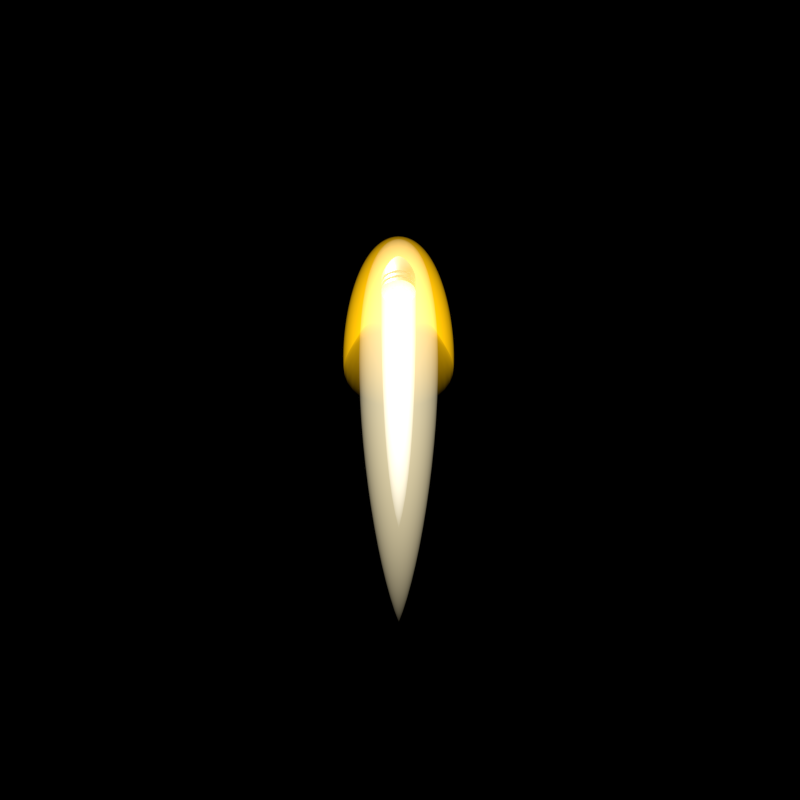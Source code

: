 # Source: Heaven_s_Arrow.blend  (saved by Blender 3.0.42; exported with 4.5.12 LTS)
import bpy
from mathutils import Matrix  # noqa: F401  (used for matrix-valued properties, if any)

bpy.ops.wm.read_factory_settings(use_empty=True)
scene = bpy.context.scene
scene.name = 'Scene'

# ---- collections
col_outfit_camera = bpy.data.collections.new('Outfit Camera'); scene.collection.children.link(col_outfit_camera)
col_top_camera = bpy.data.collections.new('Top Camera'); scene.collection.children.link(col_top_camera)
col_nova_camera = bpy.data.collections.new('Nova Camera'); scene.collection.children.link(col_nova_camera)
col_outfit = bpy.data.collections.new('Outfit'); scene.collection.children.link(col_outfit)

# ---- materials (node trees are filled in below, after node groups)
mat_material = bpy.data.materials.new('Material')
mat_bullet = bpy.data.materials.new('Bullet')
mat_bullet.diffuse_color = (0.6172, 0.6172, 0.6172, 1.0)
mat_inner_glow = bpy.data.materials.new('Inner Glow')
mat_inner_glow.diffuse_color = (1.0, 1.0, 1.0, 1.0)
mat_outer_glow = bpy.data.materials.new('Outer Glow')
mat_outer_glow.diffuse_color = (1.0, 0.8632, 0.5333, 1.0)
mat_outer_green = bpy.data.materials.new('Outer Green')
mat_outer_green.diffuse_color = (1.0, 0.5333, 0.002125, 1.0)

# ---- node groups
ng_auto_smooth = bpy.data.node_groups.new('Auto Smooth', 'GeometryNodeTree')
_s = ng_auto_smooth.interface.new_socket(name='Geometry', in_out='OUTPUT', socket_type='NodeSocketGeometry')
_s = ng_auto_smooth.interface.new_socket(name='Geometry', in_out='INPUT', socket_type='NodeSocketGeometry')
_s = ng_auto_smooth.interface.new_socket(name='Angle', in_out='INPUT', socket_type='NodeSocketFloat')
_s.subtype = 'ANGLE'
_s.min_value = 0.0
_s.max_value = 3.142
ng_auto_smooth.is_modifier = True
_N = ng_auto_smooth.nodes; _L = ng_auto_smooth.links
n0 = _N.new('NodeGroupOutput'); n0.name = 'Group Output'; n0.location = (480, -100)
n1 = _N.new('NodeGroupInput'); n1.name = 'Group Input'; n1.location = (-420, -300)
n2 = _N.new('NodeGroupInput'); n2.name = 'Group Input.001'; n2.location = (-60, -100)
n3 = _N.new('GeometryNodeSetShadeSmooth'); n3.name = 'Set Shade Smooth'; n3.location = (120, -100)
n3.domain = 'EDGE'
n4 = _N.new('GeometryNodeSetShadeSmooth'); n4.name = 'Set Shade Smooth.001'; n4.location = (300, -100)
n5 = _N.new('GeometryNodeInputMeshEdgeAngle'); n5.name = 'Edge Angle'; n5.location = (-420, -220)
n6 = _N.new('GeometryNodeInputEdgeSmooth'); n6.name = 'Is Edge Smooth'; n6.location = (-60, -160)
n7 = _N.new('GeometryNodeInputShadeSmooth'); n7.name = 'Is Face Smooth'; n7.location = (-240, -340)
n8 = _N.new('FunctionNodeBooleanMath'); n8.name = 'Boolean Math'; n8.location = (-60, -220)
n9 = _N.new('FunctionNodeCompare'); n9.name = 'Compare'; n9.location = (-240, -180)
n9.operation = 'LESS_EQUAL'
_L.new(n5.outputs[0], n9.inputs[0])
_L.new(n4.outputs[0], n0.inputs[0])
_L.new(n1.outputs[1], n9.inputs[1])
_L.new(n9.outputs[0], n8.inputs[0])
_L.new(n7.outputs[0], n8.inputs[1])
_L.new(n2.outputs[0], n3.inputs[0])
_L.new(n6.outputs[0], n3.inputs[1])
_L.new(n3.outputs[0], n4.inputs[0])
_L.new(n8.outputs[0], n3.inputs[2])
n0.is_active_output = True

# ---- material node trees
mat_material.use_nodes = True; mat_material.node_tree.nodes.clear()
_N = mat_material.node_tree.nodes; _L = mat_material.node_tree.links
n0 = _N.new('ShaderNodeOutputMaterial'); n0.name = 'Material Output'; n0.location = (300, 300)
n1 = _N.new('ShaderNodeEmission'); n1.name = 'Emission'; n1.location = (10, 300)
n1.inputs[1].default_value = 0.5
_L.new(n1.outputs[0], n0.inputs[0])
n0.is_active_output = True
mat_bullet.use_nodes = True; mat_bullet.node_tree.nodes.clear()
_N = mat_bullet.node_tree.nodes; _L = mat_bullet.node_tree.links
n0 = _N.new('ShaderNodeOutputMaterial'); n0.name = 'Material Output'; n0.location = (300, 300)
n1 = _N.new('ShaderNodeBsdfPrincipled'); n1.name = 'Principled BSDF'; n1.location = (10, 300)
n1.distribution = 'GGX'
n1.subsurface_method = 'BURLEY'
n1.inputs[0].default_value = (0.6172, 0.6172, 0.6172, 1.0)
n1.inputs[1].default_value = 0.7
n1.inputs[3].default_value = 1.45
n1.inputs[27].default_value = (0.0, 0.0, 0.0, 1.0)
n1.inputs[28].default_value = 1.0
_L.new(n1.outputs[0], n0.inputs[0])
n0.is_active_output = True
mat_inner_glow.use_nodes = True; mat_inner_glow.node_tree.nodes.clear()
_N = mat_inner_glow.node_tree.nodes; _L = mat_inner_glow.node_tree.links
n0 = _N.new('ShaderNodeOutputMaterial'); n0.name = 'Material Output'; n0.location = (337, 300)
n1 = _N.new('ShaderNodeEmission'); n1.name = 'Emission'; n1.location = (-87, 262)
n1.inputs[1].default_value = 3.0
_L.new(n1.outputs[0], n0.inputs[1])
n0.is_active_output = True
mat_outer_glow.use_nodes = True; mat_outer_glow.node_tree.nodes.clear()
_N = mat_outer_glow.node_tree.nodes; _L = mat_outer_glow.node_tree.links
n0 = _N.new('ShaderNodeOutputMaterial'); n0.name = 'Material Output'; n0.location = (337, 300)
n1 = _N.new('ShaderNodeEmission'); n1.name = 'Emission'; n1.location = (-87, 262)
n1.inputs[0].default_value = (1.0, 0.8632, 0.5333, 1.0)
n1.inputs[1].default_value = 1.25
_L.new(n1.outputs[0], n0.inputs[1])
n0.is_active_output = True
mat_outer_green.use_nodes = True; mat_outer_green.node_tree.nodes.clear()
_N = mat_outer_green.node_tree.nodes; _L = mat_outer_green.node_tree.links
n0 = _N.new('ShaderNodeOutputMaterial'); n0.name = 'Material Output'; n0.location = (337, 300)
n1 = _N.new('ShaderNodeEmission'); n1.name = 'Emission'; n1.location = (-87, 262)
n1.inputs[0].default_value = (1.0, 0.5333, 0.002125, 1.0)
n1.inputs[1].default_value = 2.0
_L.new(n1.outputs[0], n0.inputs[1])
n0.is_active_output = True

# ---- world
world_world = bpy.data.worlds.new('World'); scene.world = world_world
world_world.color = (0.0, 0.0, 0.0)
world_world.use_sun_shadow = False
world_world.sun_shadow_jitter_overblur = 0.0
world_world.cycles.sampling_method = 'NONE'
world_world.cycles.sample_map_resolution = 256

# ---- cameras
cam_camera_002 = bpy.data.cameras.new('Camera.002')
cam_camera_002.type = 'ORTHO'
cam_camera_002.clip_end = 100.0
cam_camera_002.lens = 441.0
cam_camera_002.sensor_width = 32.0
cam_camera_002.sensor_height = 18.0
cam_camera_002.ortho_scale = 1.1
cam_camera_002.show_background_images = True
cam_camera_002.dof.focus_distance = 0.0
cam_camera_001 = bpy.data.cameras.new('Camera.001')
cam_camera_001.type = 'ORTHO'
cam_camera_001.clip_end = 100.0
cam_camera_001.lens = 170.0
cam_camera_001.sensor_width = 32.0
cam_camera_001.sensor_height = 18.0
cam_camera_001.ortho_scale = 5.0
cam_camera_001.show_composition_thirds = True
cam_camera_001.dof.focus_distance = 0.0
cam_camera_003 = bpy.data.cameras.new('Camera.003')
cam_camera_003.type = 'ORTHO'
cam_camera_003.clip_end = 100.0
cam_camera_003.lens = 170.0
cam_camera_003.sensor_width = 32.0
cam_camera_003.sensor_height = 18.0
cam_camera_003.ortho_scale = 5.0
cam_camera_003.show_composition_thirds = True
cam_camera_003.dof.focus_distance = 0.0

# ---- lights
light_lamp_002 = bpy.data.lights.new('Lamp.002', 'POINT')
light_lamp_002.transmission_factor = 0.0
light_lamp_002.cutoff_distance = 30.0
light_lamp_002.energy = 500.0
light_lamp_002.shadow_buffer_clip_start = 1.001
light_lamp_002.shadow_soft_size = 1.0
light_lamp_002.shadow_maximum_resolution = 0.006
light_lamp_002.use_absolute_resolution = True
light_lamp_002.cycles.use_multiple_importance_sampling = False
light_sun_002 = bpy.data.lights.new('Sun.002', 'SUN')
light_sun_002.transmission_factor = 0.0
light_sun_002.angle = 1.571
light_sun_002.energy = 2.5
light_sun_002.shadow_buffer_clip_start = 0.5
light_sun_002.shadow_soft_size = 1.0
light_sun_002.shadow_cascade_max_distance = 1000.0
light_sun_002.cycles.use_multiple_importance_sampling = False
light_point_001 = bpy.data.lights.new('Point.001', 'POINT')
light_point_001.color = (0.7187, 0.8527, 1.0)
light_point_001.transmission_factor = 0.0
light_point_001.energy = 2000.0
light_point_001.shadow_buffer_clip_start = 0.5
light_point_001.shadow_soft_size = 0.1
light_point_001.shadow_maximum_resolution = 0.006
light_point_001.use_absolute_resolution = True
light_point_001.cycles.use_multiple_importance_sampling = False
light_sun_001 = bpy.data.lights.new('Sun.001', 'SUN')
light_sun_001.transmission_factor = 0.0
light_sun_001.angle = 0.1993
light_sun_001.energy = 5.0
light_sun_001.shadow_buffer_clip_start = 0.5
light_sun_001.shadow_soft_size = 0.1
light_sun_001.shadow_cascade_max_distance = 1000.0
light_sun_001.cycles.use_multiple_importance_sampling = False
light_point_002 = bpy.data.lights.new('Point.002', 'POINT')
light_point_002.color = (0.7187, 0.8527, 1.0)
light_point_002.transmission_factor = 0.0
light_point_002.energy = 2000.0
light_point_002.shadow_buffer_clip_start = 0.5
light_point_002.shadow_soft_size = 0.1
light_point_002.shadow_maximum_resolution = 0.006
light_point_002.use_absolute_resolution = True
light_point_002.cycles.use_multiple_importance_sampling = False
light_sun_003 = bpy.data.lights.new('Sun.003', 'SUN')
light_sun_003.transmission_factor = 0.0
light_sun_003.angle = 0.1993
light_sun_003.energy = 5.0
light_sun_003.shadow_buffer_clip_start = 0.5
light_sun_003.shadow_soft_size = 0.1
light_sun_003.shadow_cascade_max_distance = 1000.0
light_sun_003.cycles.use_multiple_importance_sampling = False

# ---- meshes
me_mesh = bpy.data.meshes.new('Mesh')
me_mesh.from_pydata([(0.0, 0.0, 0.0), (0.05143, 0.01335, 0.0), (0.1069, 0.05095, 0.0), (0.1647, 0.1092, 0.0), (0.2234, 0.1844, 0.0), (0.2812, 0.2729, 0.0), (0.3365, 0.3712, 0.0), (0.3878, 0.4754, 0.0), (0.4334, 0.5821, 0.0), (0.4716, 0.6876, 0.0), (0.501, 0.7882, 0.0), (0.5198, 0.8802, 0.0), (0.5264, 0.9601, 0.0), (0.0, 0.0, 0.0), (0.05044, 0.01335, 0.01003), (0.1048, 0.05095, 0.02085), (0.1616, 0.1092, 0.03214), (0.2191, 0.1844, 0.04358), (0.2758, 0.2729, 0.05485), (0.33, 0.3712, 0.06565), (0.3803, 0.4754, 0.07565), (0.425, 0.5821, 0.08455), (0.4626, 0.6876, 0.09201), (0.4914, 0.7882, 0.09774), (0.5098, 0.8802, 0.1014), (0.5163, 0.9601, 0.1027), (0.0, 0.0, 0.0), (0.04751, 0.01335, 0.01968), (0.09874, 0.05095, 0.0409), (0.1522, 0.1092, 0.06304), (0.2064, 0.1844, 0.08548), (0.2598, 0.2729, 0.1076), (0.3109, 0.3712, 0.1288), (0.3583, 0.4754, 0.1484), (0.4004, 0.5821, 0.1658), (0.4357, 0.6876, 0.1805), (0.4628, 0.7882, 0.1917), (0.4802, 0.8802, 0.1989), (0.4863, 0.9601, 0.2014), (0.0, 0.0, 0.0), (0.04276, 0.01335, 0.02857), (0.08886, 0.05095, 0.05938), (0.137, 0.1092, 0.09152), (0.1857, 0.1844, 0.1241), (0.2338, 0.2729, 0.1562), (0.2798, 0.3712, 0.187), (0.3224, 0.4754, 0.2154), (0.3603, 0.5821, 0.2408), (0.3922, 0.6876, 0.262), (0.4165, 0.7882, 0.2783), (0.4322, 0.8802, 0.2888), (0.4377, 0.9601, 0.2924), (0.0, 0.0, 0.0), (0.03636, 0.01335, 0.03636), (0.07557, 0.05095, 0.07557), (0.1165, 0.1092, 0.1165), (0.1579, 0.1844, 0.1579), (0.1988, 0.2729, 0.1988), (0.2379, 0.3712, 0.2379), (0.2742, 0.4754, 0.2742), (0.3064, 0.5821, 0.3064), (0.3335, 0.6876, 0.3335), (0.3542, 0.7882, 0.3542), (0.3675, 0.8802, 0.3675), (0.3722, 0.9601, 0.3722), (0.0, 0.0, 0.0), (0.02857, 0.01335, 0.04276), (0.05938, 0.05095, 0.08886), (0.09152, 0.1092, 0.137), (0.1241, 0.1844, 0.1857), (0.1562, 0.2729, 0.2338), (0.187, 0.3712, 0.2798), (0.2154, 0.4754, 0.3224), (0.2408, 0.5821, 0.3603), (0.262, 0.6876, 0.3922), (0.2783, 0.7882, 0.4165), (0.2888, 0.8802, 0.4322), (0.2924, 0.9601, 0.4377), (0.0, 0.0, 0.0), (0.01968, 0.01335, 0.04751), (0.0409, 0.05095, 0.09874), (0.06304, 0.1092, 0.1522), (0.08548, 0.1844, 0.2064), (0.1076, 0.2729, 0.2598), (0.1288, 0.3712, 0.3109), (0.1484, 0.4754, 0.3583), (0.1658, 0.5821, 0.4004), (0.1805, 0.6876, 0.4357), (0.1917, 0.7882, 0.4628), (0.1989, 0.8802, 0.4802), (0.2014, 0.9601, 0.4863), (0.0, 0.0, 0.0), (0.01003, 0.01335, 0.05044), (0.02085, 0.05095, 0.1048), (0.03214, 0.1092, 0.1616), (0.04358, 0.1844, 0.2191), (0.05485, 0.2729, 0.2758), (0.06565, 0.3712, 0.33), (0.07565, 0.4754, 0.3803), (0.08455, 0.5821, 0.425), (0.09201, 0.6876, 0.4626), (0.09774, 0.7882, 0.4914), (0.1014, 0.8802, 0.5098), (0.1027, 0.9601, 0.5163), (0.0, 0.0, 0.0), (-3.725e-09, 0.01335, 0.05143), (3.725e-09, 0.05095, 0.1069), (0.0, 0.1092, 0.1647), (1.118e-08, 0.1844, 0.2234), (1.49e-08, 0.2729, 0.2812), (2.235e-08, 0.3712, 0.3365), (1.49e-08, 0.4754, 0.3878), (9.686e-08, 0.5821, 0.4334), (8.941e-08, 0.6876, 0.4716), (1.118e-07, 0.7882, 0.501), (1.043e-07, 0.8802, 0.5198), (1.043e-07, 0.9601, 0.5264), (0.5264, 1.487, 0.0), (0.5163, 1.487, 0.1027), (0.4863, 1.487, 0.2014), (0.4377, 1.487, 0.2924), (0.3722, 1.487, 0.3722), (0.2924, 1.487, 0.4377), (0.2014, 1.487, 0.4863), (0.1027, 1.487, 0.5163), (1.043e-07, 1.487, 0.5264), (0.4863, 1.066, 0.2014), (0.4863, 1.171, 0.2014), (0.4863, 1.276, 0.2014), (0.4863, 1.382, 0.2014), (0.4377, 1.382, 0.2924), (0.4377, 1.276, 0.2924), (0.4377, 1.171, 0.2924), (0.4377, 1.066, 0.2924), (0.2014, 1.066, 0.4863), (0.2014, 1.171, 0.4863), (0.2014, 1.276, 0.4863), (0.2014, 1.382, 0.4863), (0.1027, 1.382, 0.5163), (0.1027, 1.276, 0.5163), (0.1027, 1.171, 0.5163), (0.1027, 1.066, 0.5163), (0.2924, 1.066, 0.4377), (0.2924, 1.171, 0.4377), (0.2924, 1.276, 0.4377), (0.2924, 1.382, 0.4377), (0.5264, 1.066, 0.0), (0.5264, 1.171, 0.0), (0.5264, 1.276, 0.0), (0.5264, 1.382, 0.0), (0.5163, 1.382, 0.1027), (0.5163, 1.276, 0.1027), (0.5163, 1.171, 0.1027), (0.5163, 1.066, 0.1027), (0.3722, 1.066, 0.3722), (0.3722, 1.171, 0.3722), (0.3722, 1.276, 0.3722), (0.3722, 1.382, 0.3722), (1.043e-07, 1.382, 0.5264), (1.043e-07, 1.276, 0.5264), (1.043e-07, 1.171, 0.5264), (1.043e-07, 1.066, 0.5264), (0.3891, 1.066, 0.1612), (0.3891, 1.171, 0.1612), (0.3501, 1.171, 0.234), (0.3501, 1.066, 0.234), (0.1612, 1.066, 0.3891), (0.1612, 1.171, 0.3891), (0.08216, 1.171, 0.413), (0.08216, 1.066, 0.413), (0.234, 1.066, 0.3501), (0.234, 1.171, 0.3501), (0.4211, 1.066, 0.0), (0.4211, 1.171, 0.0), (0.413, 1.171, 0.08216), (0.413, 1.066, 0.08216), (0.2978, 1.066, 0.2978), (0.2978, 1.171, 0.2978), (8.345e-08, 1.171, 0.4211), (8.345e-08, 1.066, 0.4211), (0.3891, 1.276, 0.1612), (0.3891, 1.382, 0.1612), (0.3501, 1.382, 0.234), (0.3501, 1.276, 0.234), (0.1612, 1.276, 0.3891), (0.1612, 1.382, 0.3891), (0.08216, 1.382, 0.413), (0.08216, 1.276, 0.413), (0.234, 1.276, 0.3501), (0.234, 1.382, 0.3501), (0.4211, 1.276, 0.0), (0.4211, 1.382, 0.0), (0.413, 1.382, 0.08216), (0.413, 1.276, 0.08216), (0.2978, 1.276, 0.2978), (0.2978, 1.382, 0.2978), (8.345e-08, 1.382, 0.4211), (8.345e-08, 1.276, 0.4211), (0.2632, 1.487, 0.0), (0.2581, 1.487, 0.05135), (0.2432, 1.487, 0.1007), (0.2188, 1.487, 0.1462), (0.1861, 1.487, 0.1861), (0.1462, 1.487, 0.2188), (0.1007, 1.487, 0.2432), (0.05135, 1.487, 0.2581), (5.215e-08, 1.487, 0.2632), (0.1316, 1.382, 0.0), (0.1291, 1.382, 0.02567), (0.1216, 1.382, 0.05036), (0.1094, 1.382, 0.07311), (0.09305, 1.382, 0.09305), (0.07311, 1.382, 0.1094), (0.05036, 1.382, 0.1216), (0.02567, 1.382, 0.1291), (2.608e-08, 1.382, 0.1316), (2.608e-08, 1.382, 0.0)], [], [(7, 8, 21, 20), (4, 5, 18, 17), (11, 12, 25, 24), (1, 2, 15, 14), (8, 9, 22, 21), (5, 6, 19, 18), (2, 3, 16, 15), (9, 10, 23, 22), (6, 7, 20, 19), (3, 4, 17, 16), (10, 11, 24, 23), (0, 1, 14, 13), (15, 16, 29, 28), (22, 23, 36, 35), (19, 20, 33, 32), (16, 17, 30, 29), (23, 24, 37, 36), (13, 14, 27, 26), (20, 21, 34, 33), (17, 18, 31, 30), (24, 25, 38, 37), (14, 15, 28, 27), (21, 22, 35, 34), (18, 19, 32, 31), (30, 31, 44, 43), (37, 38, 51, 50), (27, 28, 41, 40), (34, 35, 48, 47), (31, 32, 45, 44), (28, 29, 42, 41), (35, 36, 49, 48), (32, 33, 46, 45), (29, 30, 43, 42), (36, 37, 50, 49), (26, 27, 40, 39), (33, 34, 47, 46), (42, 43, 56, 55), (49, 50, 63, 62), (39, 40, 53, 52), (46, 47, 60, 59), (43, 44, 57, 56), (50, 51, 64, 63), (40, 41, 54, 53), (47, 48, 61, 60), (44, 45, 58, 57), (41, 42, 55, 54), (48, 49, 62, 61), (45, 46, 59, 58), (57, 58, 71, 70), (54, 55, 68, 67), (61, 62, 75, 74), (58, 59, 72, 71), (55, 56, 69, 68), (62, 63, 76, 75), (52, 53, 66, 65), (59, 60, 73, 72), (56, 57, 70, 69), (63, 64, 77, 76), (53, 54, 67, 66), (60, 61, 74, 73), (69, 70, 83, 82), (76, 77, 90, 89), (66, 67, 80, 79), (73, 74, 87, 86), (70, 71, 84, 83), (67, 68, 81, 80), (74, 75, 88, 87), (71, 72, 85, 84), (68, 69, 82, 81), (75, 76, 89, 88), (65, 66, 79, 78), (72, 73, 86, 85), (84, 85, 98, 97), (81, 82, 95, 94), (88, 89, 102, 101), (78, 79, 92, 91), (85, 86, 99, 98), (82, 83, 96, 95), (89, 90, 103, 102), (79, 80, 93, 92), (86, 87, 100, 99), (83, 84, 97, 96), (80, 81, 94, 93), (87, 88, 101, 100), (96, 97, 110, 109), (93, 94, 107, 106), (100, 101, 114, 113), (97, 98, 111, 110), (94, 95, 108, 107), (101, 102, 115, 114), (91, 92, 105, 104), (98, 99, 112, 111), (95, 96, 109, 108), (102, 103, 116, 115), (92, 93, 106, 105), (99, 100, 113, 112), (130, 129, 119, 120), (138, 137, 123, 124), (137, 145, 122, 123), (150, 149, 117, 118), (129, 150, 118, 119), (145, 157, 121, 122), (158, 138, 124, 125), (157, 130, 120, 121), (64, 51, 133, 154), (143, 135, 167, 171), (155, 132, 131, 156), (157, 145, 189, 195), (116, 103, 141, 161), (133, 126, 162, 165), (160, 140, 139, 159), (151, 148, 190, 193), (77, 64, 154, 142), (152, 127, 163, 174), (143, 155, 156, 144), (130, 157, 195, 182), (38, 25, 153, 126), (134, 142, 170, 166), (127, 152, 151, 128), (144, 156, 194, 188), (25, 12, 146, 153), (140, 160, 178, 168), (152, 147, 148, 151), (156, 131, 183, 194), (90, 77, 142, 134), (126, 153, 175, 162), (135, 143, 144, 136), (103, 90, 134, 141), (161, 141, 169, 179), (140, 135, 136, 139), (129, 130, 182, 181), (51, 38, 126, 133), (135, 140, 168, 167), (132, 127, 128, 131), (145, 137, 185, 189), (176, 165, 164, 177), (179, 169, 168, 178), (170, 176, 177, 171), (162, 175, 174, 163), (175, 172, 173, 174), (166, 170, 171, 167), (169, 166, 167, 168), (165, 162, 163, 164), (127, 132, 164, 163), (154, 133, 165, 176), (142, 154, 176, 170), (132, 155, 177, 164), (153, 146, 172, 175), (155, 143, 171, 177), (141, 134, 166, 169), (147, 152, 174, 173), (194, 183, 182, 195), (197, 187, 186, 196), (188, 194, 195, 189), (180, 193, 192, 181), (193, 190, 191, 192), (184, 188, 189, 185), (187, 184, 185, 186), (183, 180, 181, 182), (139, 136, 184, 187), (149, 150, 192, 191), (137, 138, 186, 185), (159, 139, 187, 197), (128, 151, 193, 180), (138, 158, 196, 186), (136, 144, 188, 184), (150, 129, 181, 192), (131, 128, 180, 183), (125, 124, 205, 206), (123, 122, 203, 204), (121, 120, 201, 202), (119, 118, 199, 200), (124, 123, 204, 205), (122, 121, 202, 203), (120, 119, 200, 201), (118, 117, 198, 199), (205, 204, 213, 214), (203, 202, 211, 212), (201, 200, 209, 210), (199, 198, 207, 208), (206, 205, 214, 215), (204, 203, 212, 213), (202, 201, 210, 211), (200, 199, 208, 209), (207, 216, 215, 214, 213, 212, 211, 210, 209, 208)])
me_mesh.polygons.foreach_set('use_smooth', [True] * 185)
me_mesh.materials.append(mat_bullet)
me_mesh.use_remesh_fix_poles = True
me_mesh.use_remesh_preserve_attributes = False
me_mesh.update()
me_mesh_001 = bpy.data.meshes.new('Mesh.001')
me_mesh_001.from_pydata([(0.02426, 1.948, 0.0), (0.0446, 1.79, 0.0), (0.06138, 1.618, 0.0), (0.07494, 1.434, 0.0), (0.08562, 1.242, 0.0), (0.09375, 1.047, 0.0), (0.0997, 0.8509, 0.0), (0.1038, 0.6588, 0.0), (0.1064, 0.474, 0.0), (0.1078, 0.3001, 0.0), (0.1084, 0.1409, 0.0), (0.1085, 0.0, 0.0), (0.02379, 1.948, 0.004732), (0.04375, 1.79, 0.008702), (0.0602, 1.618, 0.01198), (0.0735, 1.434, 0.01462), (0.08397, 1.242, 0.0167), (0.09195, 1.047, 0.01829), (0.09778, 0.8509, 0.01945), (0.1018, 0.6588, 0.02025), (0.1043, 0.474, 0.02075), (0.1057, 0.3001, 0.02103), (0.1063, 0.1409, 0.02115), (0.1064, 0.0, 0.02117), (0.02241, 1.948, 0.009283), (0.04121, 1.79, 0.01707), (0.05671, 1.618, 0.02349), (0.06924, 1.434, 0.02868), (0.0791, 1.242, 0.03276), (0.08662, 1.047, 0.03588), (0.09211, 0.8509, 0.03815), (0.09589, 0.6588, 0.03972), (0.09828, 0.474, 0.04071), (0.09959, 0.3001, 0.04125), (0.1001, 0.1409, 0.04148), (0.1003, 0.0, 0.04153), (1.788e-07, 2.087, 5.713e-08), (0.02017, 1.948, 0.01348), (0.03709, 1.79, 0.02478), (0.05104, 1.618, 0.0341), (0.06231, 1.434, 0.04163), (0.07119, 1.242, 0.04757), (0.07795, 1.047, 0.05209), (0.0829, 0.8509, 0.05539), (0.0863, 0.6588, 0.05766), (0.08845, 0.474, 0.0591), (0.08963, 0.3001, 0.05989), (0.09013, 0.1409, 0.06022), (0.09024, 0.0, 0.06029), (0.01715, 1.948, 0.01715), (0.03154, 1.79, 0.03154), (0.04341, 1.618, 0.04341), (0.05299, 1.434, 0.05299), (0.06054, 1.242, 0.06054), (0.06629, 1.047, 0.06629), (0.0705, 0.8509, 0.0705), (0.07339, 0.6588, 0.07339), (0.07522, 0.474, 0.07522), (0.07623, 0.3001, 0.07623), (0.07665, 0.1409, 0.07665), (0.07674, 0.0, 0.07674), (0.01348, 1.948, 0.02017), (0.02478, 1.79, 0.03709), (0.0341, 1.618, 0.05104), (0.04163, 1.434, 0.06231), (0.04757, 1.242, 0.07119), (0.05209, 1.047, 0.07795), (0.05539, 0.8509, 0.0829), (0.05766, 0.6588, 0.0863), (0.0591, 0.474, 0.08845), (0.05989, 0.3001, 0.08963), (0.06022, 0.1409, 0.09013), (0.06029, 0.0, 0.09024), (0.009283, 1.948, 0.02241), (0.01707, 1.79, 0.04121), (0.02349, 1.618, 0.05671), (0.02868, 1.434, 0.06924), (0.03276, 1.242, 0.0791), (0.03588, 1.047, 0.08662), (0.03815, 0.8509, 0.09211), (0.03972, 0.6588, 0.09589), (0.04071, 0.474, 0.09828), (0.04125, 0.3001, 0.09959), (0.04148, 0.1409, 0.1001), (0.04153, 0.0, 0.1003), (0.004733, 1.948, 0.02379), (0.008702, 1.79, 0.04375), (0.01198, 1.618, 0.0602), (0.01462, 1.434, 0.0735), (0.0167, 1.242, 0.08397), (0.01829, 1.047, 0.09195), (0.01945, 0.8509, 0.09778), (0.02025, 0.6588, 0.1018), (0.02075, 0.474, 0.1043), (0.02103, 0.3001, 0.1057), (0.02115, 0.1409, 0.1063), (0.02117, 0.0, 0.1064), (2.98e-07, 1.948, 0.02426), (2.906e-07, 1.79, 0.0446), (2.608e-07, 1.618, 0.06138), (2.384e-07, 1.434, 0.07494), (2.012e-07, 1.242, 0.08562), (1.788e-07, 1.047, 0.09375), (1.267e-07, 0.8509, 0.0997), (1.118e-07, 0.6588, 0.1038), (9.686e-08, 0.474, 0.1064), (6.706e-08, 0.3001, 0.1078), (5.96e-08, 0.1409, 0.1084), (2.98e-08, 0.0, 0.1085)], [], [(5, 17, 18, 6), (2, 14, 15, 3), (9, 21, 22, 10), (36, 12, 0), (6, 18, 19, 7), (3, 15, 16, 4), (10, 22, 23, 11), (0, 12, 13, 1), (7, 19, 20, 8), (4, 16, 17, 5), (1, 13, 14, 2), (8, 20, 21, 9), (15, 27, 28, 16), (22, 34, 35, 23), (12, 24, 25, 13), (19, 31, 32, 20), (16, 28, 29, 17), (13, 25, 26, 14), (20, 32, 33, 21), (17, 29, 30, 18), (14, 26, 27, 15), (21, 33, 34, 22), (36, 24, 12), (18, 30, 31, 19), (26, 39, 40, 27), (33, 46, 47, 34), (36, 37, 24), (30, 43, 44, 31), (27, 40, 41, 28), (34, 47, 48, 35), (24, 37, 38, 25), (31, 44, 45, 32), (28, 41, 42, 29), (25, 38, 39, 26), (32, 45, 46, 33), (29, 42, 43, 30), (41, 53, 54, 42), (38, 50, 51, 39), (45, 57, 58, 46), (42, 54, 55, 43), (39, 51, 52, 40), (46, 58, 59, 47), (36, 49, 37), (43, 55, 56, 44), (40, 52, 53, 41), (47, 59, 60, 48), (37, 49, 50, 38), (44, 56, 57, 45), (52, 64, 65, 53), (59, 71, 72, 60), (49, 61, 62, 50), (56, 68, 69, 57), (53, 65, 66, 54), (50, 62, 63, 51), (57, 69, 70, 58), (54, 66, 67, 55), (51, 63, 64, 52), (58, 70, 71, 59), (36, 61, 49), (55, 67, 68, 56), (66, 78, 79, 67), (63, 75, 76, 64), (70, 82, 83, 71), (36, 73, 61), (67, 79, 80, 68), (64, 76, 77, 65), (71, 83, 84, 72), (61, 73, 74, 62), (68, 80, 81, 69), (65, 77, 78, 66), (62, 74, 75, 63), (69, 81, 82, 70), (77, 89, 90, 78), (74, 86, 87, 75), (81, 93, 94, 82), (78, 90, 91, 79), (75, 87, 88, 76), (82, 94, 95, 83), (36, 85, 73), (79, 91, 92, 80), (76, 88, 89, 77), (83, 95, 96, 84), (73, 85, 86, 74), (80, 92, 93, 81), (91, 103, 104, 92), (88, 100, 101, 89), (95, 107, 108, 96), (85, 97, 98, 86), (92, 104, 105, 93), (89, 101, 102, 90), (86, 98, 99, 87), (93, 105, 106, 94), (90, 102, 103, 91), (87, 99, 100, 88), (94, 106, 107, 95), (36, 97, 85)])
me_mesh_001.polygons.foreach_set('use_smooth', [True] * 96)
me_mesh_001.materials.append(mat_inner_glow)
me_mesh_001.use_remesh_fix_poles = True
me_mesh_001.use_remesh_preserve_attributes = False
me_mesh_001.update()
me_mesh_004 = bpy.data.meshes.new('Mesh.004')
me_mesh_004.from_pydata([(-0.02807, 3.237, 0.0), (-0.05553, 3.111, 0.0), (-0.08215, 2.971, 0.0), (-0.1077, 2.819, 0.0), (-0.1318, 2.656, 0.0), (-0.1544, 2.484, 0.0), (-0.1751, 2.305, 0.0), (-0.1937, 2.121, 0.0), (-0.21, 1.934, 0.0), (-0.2236, 1.745, 0.0), (-0.2344, 1.557, 0.0), (-0.2421, 1.372, 0.0), (-0.2464, 1.19, 0.0), (-0.2471, 1.015, 0.0), (-0.2439, 0.8471, 0.0), (-0.2366, 0.6893, 0.0), (-0.225, 0.543, 0.0), (-0.2087, 0.4102, 0.0), (-0.1875, 0.2928, 0.0), (-0.1613, 0.1925, 0.0), (-0.1296, 0.1112, 0.0), (-0.09239, 0.05078, 0.0), (-0.04926, 0.0131, 0.0), (-0.02753, 3.237, 0.005475), (-0.05447, 3.111, 0.01083), (-0.08058, 2.971, 0.01603), (-0.1056, 2.819, 0.02101), (-0.1293, 2.656, 0.02572), (-0.1514, 2.484, 0.03012), (-0.1717, 2.305, 0.03416), (-0.19, 2.121, 0.03779), (-0.2059, 1.934, 0.04096), (-0.2193, 1.745, 0.04362), (-0.2299, 1.557, 0.04573), (-0.2374, 1.372, 0.04722), (-0.2416, 1.19, 0.04806), (-0.2423, 1.015, 0.0482), (-0.2392, 0.8471, 0.04758), (-0.2321, 0.6893, 0.04616), (-0.2206, 0.543, 0.04389), (-0.2047, 0.4102, 0.04071), (-0.1839, 0.2928, 0.03659), (-0.1582, 0.1925, 0.03146), (-0.1272, 0.1112, 0.02529), (-0.09061, 0.05078, 0.01802), (-0.04831, 0.0131, 0.00961), (-1.721e-07, 3.346, 3.422e-08), (-0.02593, 3.237, 0.01074), (-0.05131, 3.111, 0.02125), (-0.0759, 2.971, 0.03144), (-0.09948, 2.819, 0.0412), (-0.1218, 2.656, 0.05045), (-0.1427, 2.484, 0.05909), (-0.1618, 2.305, 0.06701), (-0.179, 2.121, 0.07413), (-0.194, 1.934, 0.08035), (-0.2066, 1.745, 0.08557), (-0.2165, 1.557, 0.0897), (-0.2236, 1.372, 0.09263), (-0.2276, 1.19, 0.09428), (-0.2283, 1.015, 0.09455), (-0.2253, 0.8471, 0.09333), (-0.2186, 0.6893, 0.09054), (-0.2078, 0.543, 0.08608), (-0.1928, 0.4102, 0.07986), (-0.1733, 0.2928, 0.07177), (-0.149, 0.1925, 0.06172), (-0.1198, 0.1112, 0.04961), (-0.08536, 0.05078, 0.03536), (-0.04551, 0.0131, 0.01885), (-0.02334, 3.237, 0.01559), (-0.04618, 3.111, 0.03085), (-0.06831, 2.971, 0.04564), (-0.08953, 2.819, 0.05982), (-0.1096, 2.656, 0.07325), (-0.1284, 2.484, 0.08578), (-0.1456, 2.305, 0.09729), (-0.1611, 2.121, 0.1076), (-0.1746, 1.934, 0.1167), (-0.1859, 1.745, 0.1242), (-0.1949, 1.557, 0.1302), (-0.2013, 1.372, 0.1345), (-0.2048, 1.19, 0.1369), (-0.2054, 1.015, 0.1373), (-0.2028, 0.8471, 0.1355), (-0.1967, 0.6893, 0.1314), (-0.187, 0.543, 0.125), (-0.1735, 0.4102, 0.1159), (-0.1559, 0.2928, 0.1042), (-0.1341, 0.1925, 0.0896), (-0.1078, 0.1112, 0.07203), (-0.07682, 0.05078, 0.05133), (-0.04096, 0.0131, 0.02737), (-0.01985, 3.237, 0.01985), (-0.03927, 3.111, 0.03927), (-0.05809, 2.971, 0.05809), (-0.07614, 2.819, 0.07614), (-0.09323, 2.656, 0.09323), (-0.1092, 2.484, 0.1092), (-0.1238, 2.305, 0.1238), (-0.137, 2.121, 0.137), (-0.1485, 1.934, 0.1485), (-0.1581, 1.745, 0.1581), (-0.1657, 1.557, 0.1657), (-0.1712, 1.372, 0.1712), (-0.1742, 1.19, 0.1742), (-0.1747, 1.015, 0.1747), (-0.1725, 0.8471, 0.1725), (-0.1673, 0.6893, 0.1673), (-0.1591, 0.543, 0.1591), (-0.1476, 0.4102, 0.1476), (-0.1326, 0.2928, 0.1326), (-0.114, 0.1925, 0.114), (-0.09167, 0.1112, 0.09167), (-0.06533, 0.05078, 0.06533), (-0.03483, 0.0131, 0.03483), (0.0, 0.0, 0.0), (-0.01559, 3.237, 0.02334), (-0.03085, 3.111, 0.04618), (-0.04564, 2.971, 0.06831), (-0.05982, 2.819, 0.08953), (-0.07325, 2.656, 0.1096), (-0.08578, 2.484, 0.1284), (-0.09729, 2.305, 0.1456), (-0.1076, 2.121, 0.1611), (-0.1167, 1.934, 0.1746), (-0.1242, 1.745, 0.1859), (-0.1302, 1.557, 0.1949), (-0.1345, 1.372, 0.2013), (-0.1369, 1.19, 0.2048), (-0.1373, 1.015, 0.2054), (-0.1355, 0.8471, 0.2028), (-0.1314, 0.6893, 0.1967), (-0.125, 0.543, 0.187), (-0.1159, 0.4102, 0.1735), (-0.1042, 0.2928, 0.1559), (-0.0896, 0.1925, 0.1341), (-0.07203, 0.1112, 0.1078), (-0.05133, 0.05078, 0.07682), (-0.02737, 0.0131, 0.04096), (-0.01074, 3.237, 0.02593), (-0.02125, 3.111, 0.05131), (-0.03144, 2.971, 0.0759), (-0.04121, 2.819, 0.09948), (-0.05045, 2.656, 0.1218), (-0.05909, 2.484, 0.1427), (-0.06701, 2.305, 0.1618), (-0.07413, 2.121, 0.179), (-0.08035, 1.934, 0.194), (-0.08557, 1.745, 0.2066), (-0.0897, 1.557, 0.2165), (-0.09263, 1.372, 0.2236), (-0.09428, 1.19, 0.2276), (-0.09455, 1.015, 0.2283), (-0.09333, 0.8471, 0.2253), (-0.09054, 0.6893, 0.2186), (-0.08608, 0.543, 0.2078), (-0.07986, 0.4102, 0.1928), (-0.07177, 0.2928, 0.1733), (-0.06172, 0.1925, 0.149), (-0.04961, 0.1112, 0.1198), (-0.03536, 0.05078, 0.08536), (-0.01885, 0.0131, 0.04551), (-0.005476, 3.237, 0.02753), (-0.01083, 3.111, 0.05447), (-0.01603, 2.971, 0.08058), (-0.02101, 2.819, 0.1056), (-0.02572, 2.656, 0.1293), (-0.03012, 2.484, 0.1514), (-0.03416, 2.305, 0.1717), (-0.03779, 2.121, 0.19), (-0.04096, 1.934, 0.2059), (-0.04362, 1.745, 0.2193), (-0.04573, 1.557, 0.2299), (-0.04722, 1.372, 0.2374), (-0.04806, 1.19, 0.2416), (-0.0482, 1.015, 0.2423), (-0.04758, 0.8471, 0.2392), (-0.04616, 0.6893, 0.2321), (-0.04389, 0.543, 0.2206), (-0.04071, 0.4102, 0.2047), (-0.03659, 0.2928, 0.1839), (-0.03146, 0.1925, 0.1582), (-0.02529, 0.1112, 0.1272), (-0.01802, 0.05078, 0.09061), (-0.00961, 0.0131, 0.04831), (-4.359e-07, 3.237, 0.02807), (-4.126e-07, 3.111, 0.05554), (-3.874e-07, 2.971, 0.08215), (-3.763e-07, 2.819, 0.1077), (-3.427e-07, 2.656, 0.1318), (-3.111e-07, 2.484, 0.1544), (-2.794e-07, 2.305, 0.1751), (-2.682e-07, 2.121, 0.1937), (-2.421e-07, 1.934, 0.21), (-2.384e-07, 1.745, 0.2236), (-2.235e-07, 1.557, 0.2344), (-1.453e-07, 1.372, 0.2421), (-1.341e-07, 1.19, 0.2464), (-1.378e-07, 1.015, 0.2471), (-6.333e-08, 0.8471, 0.2439), (-8.196e-08, 0.6893, 0.2366), (-7.451e-08, 0.543, 0.225), (-3.725e-08, 0.4102, 0.2087), (-5.215e-08, 0.2928, 0.1875), (-7.451e-09, 0.1925, 0.1613), (-1.118e-08, 0.1112, 0.1296), (5.588e-09, 0.05078, 0.09239), (1.863e-09, 0.0131, 0.04926)], [], [(12, 13, 36, 35), (5, 6, 29, 28), (20, 21, 44, 43), (13, 14, 37, 36), (6, 7, 30, 29), (21, 22, 45, 44), (46, 0, 23), (14, 15, 38, 37), (7, 8, 31, 30), (22, 116, 45), (0, 1, 24, 23), (15, 16, 39, 38), (8, 9, 32, 31), (1, 2, 25, 24), (16, 17, 40, 39), (9, 10, 33, 32), (2, 3, 26, 25), (17, 18, 41, 40), (10, 11, 34, 33), (3, 4, 27, 26), (18, 19, 42, 41), (11, 12, 35, 34), (4, 5, 28, 27), (19, 20, 43, 42), (33, 34, 58, 57), (26, 27, 51, 50), (41, 42, 66, 65), (34, 35, 59, 58), (27, 28, 52, 51), (42, 43, 67, 66), (35, 36, 60, 59), (28, 29, 53, 52), (43, 44, 68, 67), (36, 37, 61, 60), (29, 30, 54, 53), (44, 45, 69, 68), (46, 23, 47), (37, 38, 62, 61), (30, 31, 55, 54), (45, 116, 69), (23, 24, 48, 47), (38, 39, 63, 62), (31, 32, 56, 55), (24, 25, 49, 48), (39, 40, 64, 63), (32, 33, 57, 56), (25, 26, 50, 49), (40, 41, 65, 64), (60, 61, 84, 83), (53, 54, 77, 76), (68, 69, 92, 91), (46, 47, 70), (61, 62, 85, 84), (54, 55, 78, 77), (69, 116, 92), (47, 48, 71, 70), (62, 63, 86, 85), (55, 56, 79, 78), (48, 49, 72, 71), (63, 64, 87, 86), (56, 57, 80, 79), (49, 50, 73, 72), (64, 65, 88, 87), (57, 58, 81, 80), (50, 51, 74, 73), (65, 66, 89, 88), (58, 59, 82, 81), (51, 52, 75, 74), (66, 67, 90, 89), (59, 60, 83, 82), (52, 53, 76, 75), (67, 68, 91, 90), (71, 72, 95, 94), (86, 87, 110, 109), (79, 80, 103, 102), (72, 73, 96, 95), (87, 88, 111, 110), (80, 81, 104, 103), (73, 74, 97, 96), (88, 89, 112, 111), (81, 82, 105, 104), (74, 75, 98, 97), (89, 90, 113, 112), (82, 83, 106, 105), (75, 76, 99, 98), (90, 91, 114, 113), (83, 84, 107, 106), (76, 77, 100, 99), (91, 92, 115, 114), (46, 70, 93), (84, 85, 108, 107), (77, 78, 101, 100), (92, 116, 115), (70, 71, 94, 93), (85, 86, 109, 108), (78, 79, 102, 101), (104, 105, 129, 128), (97, 98, 122, 121), (112, 113, 137, 136), (105, 106, 130, 129), (98, 99, 123, 122), (113, 114, 138, 137), (106, 107, 131, 130), (99, 100, 124, 123), (114, 115, 139, 138), (46, 93, 117), (107, 108, 132, 131), (100, 101, 125, 124), (115, 116, 139), (93, 94, 118, 117), (108, 109, 133, 132), (101, 102, 126, 125), (94, 95, 119, 118), (109, 110, 134, 133), (102, 103, 127, 126), (95, 96, 120, 119), (110, 111, 135, 134), (103, 104, 128, 127), (96, 97, 121, 120), (111, 112, 136, 135), (46, 117, 140), (131, 132, 155, 154), (124, 125, 148, 147), (139, 116, 162), (117, 118, 141, 140), (132, 133, 156, 155), (125, 126, 149, 148), (118, 119, 142, 141), (133, 134, 157, 156), (126, 127, 150, 149), (119, 120, 143, 142), (134, 135, 158, 157), (127, 128, 151, 150), (120, 121, 144, 143), (135, 136, 159, 158), (128, 129, 152, 151), (121, 122, 145, 144), (136, 137, 160, 159), (129, 130, 153, 152), (122, 123, 146, 145), (137, 138, 161, 160), (130, 131, 154, 153), (123, 124, 147, 146), (138, 139, 162, 161), (142, 143, 166, 165), (157, 158, 181, 180), (150, 151, 174, 173), (143, 144, 167, 166), (158, 159, 182, 181), (151, 152, 175, 174), (144, 145, 168, 167), (159, 160, 183, 182), (152, 153, 176, 175), (145, 146, 169, 168), (160, 161, 184, 183), (153, 154, 177, 176), (146, 147, 170, 169), (161, 162, 185, 184), (46, 140, 163), (154, 155, 178, 177), (147, 148, 171, 170), (162, 116, 185), (140, 141, 164, 163), (155, 156, 179, 178), (148, 149, 172, 171), (141, 142, 165, 164), (156, 157, 180, 179), (149, 150, 173, 172), (175, 176, 199, 198), (168, 169, 192, 191), (183, 184, 207, 206), (176, 177, 200, 199), (169, 170, 193, 192), (184, 185, 208, 207), (46, 163, 186), (177, 178, 201, 200), (170, 171, 194, 193), (185, 116, 208), (163, 164, 187, 186), (178, 179, 202, 201), (171, 172, 195, 194), (164, 165, 188, 187), (179, 180, 203, 202), (172, 173, 196, 195), (165, 166, 189, 188), (180, 181, 204, 203), (173, 174, 197, 196), (166, 167, 190, 189), (181, 182, 205, 204), (174, 175, 198, 197), (167, 168, 191, 190), (182, 183, 206, 205)])
me_mesh_004.polygons.foreach_set('use_smooth', [True] * 192)
me_mesh_004.materials.append(mat_outer_glow)
me_mesh_004.use_remesh_fix_poles = True
me_mesh_004.use_remesh_preserve_attributes = False
me_mesh_004.update()
me_mesh_003 = bpy.data.meshes.new('Mesh.003')
me_mesh_003.from_pydata([(-0.3439, 1.104, 0.0), (-0.3293, 1.059, 0.0), (-0.3115, 1.009, 0.0), (-0.2907, 0.9558, 0.0), (-0.2671, 0.8997, 0.0), (-0.241, 0.8427, 0.0), (-0.2124, 0.7862, 0.0), (-0.1816, 0.7316, 0.0), (-0.1487, 0.6803, 0.0), (-0.1139, 0.6339, 0.0), (-0.07745, 0.5937, 0.0), (-0.03941, 0.5612, 0.0), (-0.3466, 1.044, 0.0), (-0.3469, 0.9735, 0.0), (-0.3446, 0.8947, 0.0), (-0.3395, 0.8095, 0.0), (-0.3315, 0.7198, 0.0), (-0.3204, 0.6276, 0.0), (-0.306, 0.5349, 0.0), (-0.2882, 0.4436, 0.0), (-0.2667, 0.3557, 0.0), (-0.2415, 0.2731, 0.0), (-0.2122, 0.1978, 0.0), (-0.1788, 0.1318, 0.0), (-0.141, 0.07711, 0.0), (-0.09878, 0.03558, 0.0), (-0.05182, 0.009223, 0.0), (-0.3229, 1.059, 0.06424), (-0.3055, 1.009, 0.06076), (-0.2851, 0.9558, 0.05671), (-0.262, 0.8997, 0.05212), (-0.2364, 0.8427, 0.04702), (-0.2084, 0.7862, 0.04144), (-0.1781, 0.7316, 0.03543), (-0.1459, 0.6803, 0.02902), (-0.1118, 0.6339, 0.02223), (-0.07596, 0.5937, 0.01511), (-0.03865, 0.5612, 0.007688), (-0.3373, 1.104, 0.0671), (-0.34, 1.044, 0.06762), (-0.3402, 0.9735, 0.06767), (-0.3379, 0.8947, 0.06722), (-0.333, 0.8095, 0.06623), (-0.3251, 0.7198, 0.06468), (-0.3143, 0.6276, 0.06251), (-0.3002, 0.5349, 0.05971), (-0.2827, 0.4436, 0.05623), (-0.2616, 0.3557, 0.05204), (-0.2368, 0.2731, 0.04711), (-0.2081, 0.1978, 0.0414), (-0.1754, 0.1318, 0.03488), (-0.1383, 0.07711, 0.02752), (-0.09688, 0.03558, 0.01927), (-0.05083, 0.009223, 0.01011), (0.0, 0.0, 0.0), (-0.3042, 1.059, 0.126), (-0.2877, 1.009, 0.1192), (-0.2686, 0.9558, 0.1112), (-0.2468, 0.8997, 0.1022), (-0.2227, 0.8427, 0.09223), (-0.1963, 0.7862, 0.0813), (-0.1678, 0.7316, 0.0695), (-0.1374, 0.6803, 0.05692), (-0.1053, 0.6339, 0.04361), (-0.07155, 0.5937, 0.02964), (-0.03641, 0.5612, 0.01508), (-0.3178, 1.104, 0.1316), (-0.3202, 1.044, 0.1326), (-0.3205, 0.9735, 0.1327), (-0.3183, 0.8947, 0.1319), (-0.3137, 0.8095, 0.1299), (-0.3063, 0.7198, 0.1269), (-0.296, 0.6276, 0.1226), (-0.2827, 0.5349, 0.1171), (-0.2663, 0.4436, 0.1103), (-0.2464, 0.3557, 0.1021), (-0.2231, 0.2731, 0.09241), (-0.1961, 0.1978, 0.08121), (-0.1652, 0.1318, 0.06842), (-0.1303, 0.07711, 0.05398), (-0.09126, 0.03558, 0.0378), (-0.04788, 0.009223, 0.01983), (-0.2738, 1.059, 0.1829), (-0.259, 1.009, 0.173), (-0.2417, 0.9558, 0.1615), (-0.2221, 0.8997, 0.1484), (-0.2004, 0.8427, 0.1339), (-0.1766, 0.7862, 0.118), (-0.151, 0.7316, 0.1009), (-0.1237, 0.6803, 0.08263), (-0.09475, 0.6339, 0.06331), (-0.0644, 0.5937, 0.04303), (-0.03277, 0.5612, 0.02189), (-0.286, 1.104, 0.1911), (-0.2882, 1.044, 0.1926), (-0.2884, 0.9735, 0.1927), (-0.2865, 0.8947, 0.1914), (-0.2823, 0.8095, 0.1886), (-0.2756, 0.7198, 0.1842), (-0.2664, 0.6276, 0.178), (-0.2545, 0.5349, 0.17), (-0.2396, 0.4436, 0.1601), (-0.2218, 0.3557, 0.1482), (-0.2008, 0.2731, 0.1342), (-0.1765, 0.1978, 0.1179), (-0.1487, 0.1318, 0.09934), (-0.1173, 0.07711, 0.07836), (-0.08213, 0.03558, 0.05488), (-0.04309, 0.009223, 0.02879), (-0.2432, 1.104, 0.2432), (-0.2328, 1.059, 0.2328), (-0.2202, 1.009, 0.2202), (-0.2055, 0.9558, 0.2055), (-0.1889, 0.8997, 0.1889), (-0.1704, 0.8427, 0.1704), (-0.1502, 0.7862, 0.1502), (-0.1284, 0.7316, 0.1284), (-0.1052, 0.6803, 0.1052), (-0.08057, 0.6339, 0.08057), (-0.05476, 0.5937, 0.05476), (-0.02787, 0.5612, 0.02786), (-0.2451, 1.044, 0.2451), (-0.2453, 0.9735, 0.2453), (-0.2436, 0.8947, 0.2436), (-0.2401, 0.8095, 0.2401), (-0.2344, 0.7198, 0.2344), (-0.2266, 0.6276, 0.2266), (-0.2164, 0.5349, 0.2164), (-0.2038, 0.4436, 0.2038), (-0.1886, 0.3557, 0.1886), (-0.1707, 0.2731, 0.1707), (-0.1501, 0.1978, 0.1501), (-0.1264, 0.1318, 0.1264), (-0.09973, 0.07711, 0.09973), (-0.06985, 0.03558, 0.06985), (-0.03664, 0.009223, 0.03664), (-0.1911, 1.104, 0.286), (-0.1829, 1.059, 0.2738), (-0.173, 1.009, 0.259), (-0.1615, 0.9558, 0.2417), (-0.1484, 0.8997, 0.2221), (-0.1339, 0.8427, 0.2004), (-0.118, 0.7862, 0.1766), (-0.1009, 0.7316, 0.151), (-0.08263, 0.6803, 0.1237), (-0.06331, 0.6339, 0.09475), (-0.04303, 0.5937, 0.0644), (-0.02189, 0.5612, 0.03277), (-0.1926, 1.044, 0.2882), (-0.1927, 0.9735, 0.2884), (-0.1914, 0.8947, 0.2865), (-0.1886, 0.8095, 0.2823), (-0.1842, 0.7198, 0.2756), (-0.178, 0.6276, 0.2664), (-0.17, 0.5349, 0.2545), (-0.1601, 0.4436, 0.2396), (-0.1482, 0.3557, 0.2218), (-0.1342, 0.2731, 0.2008), (-0.1179, 0.1978, 0.1765), (-0.09934, 0.1318, 0.1487), (-0.07836, 0.07711, 0.1173), (-0.05488, 0.03558, 0.08213), (-0.02879, 0.009223, 0.04309), (-0.126, 1.059, 0.3042), (-0.1192, 1.009, 0.2877), (-0.1112, 0.9558, 0.2686), (-0.1022, 0.8997, 0.2468), (-0.09223, 0.8427, 0.2227), (-0.0813, 0.7862, 0.1963), (-0.0695, 0.7316, 0.1678), (-0.05692, 0.6803, 0.1374), (-0.04361, 0.6339, 0.1053), (-0.02964, 0.5937, 0.07155), (-0.01508, 0.5612, 0.03641), (-0.1316, 1.104, 0.3178), (-0.1326, 1.044, 0.3202), (-0.1327, 0.9735, 0.3205), (-0.1319, 0.8947, 0.3183), (-0.1299, 0.8095, 0.3137), (-0.1269, 0.7198, 0.3063), (-0.1226, 0.6276, 0.296), (-0.1171, 0.5349, 0.2827), (-0.1103, 0.4436, 0.2663), (-0.1021, 0.3557, 0.2464), (-0.09241, 0.2731, 0.2231), (-0.08121, 0.1978, 0.1961), (-0.06842, 0.1318, 0.1652), (-0.05398, 0.07711, 0.1303), (-0.0378, 0.03558, 0.09126), (-0.01983, 0.009223, 0.04788), (-0.06424, 1.059, 0.3229), (-0.06076, 1.009, 0.3055), (-0.05671, 0.9558, 0.2851), (-0.05212, 0.8997, 0.262), (-0.04702, 0.8427, 0.2364), (-0.04144, 0.7862, 0.2084), (-0.03543, 0.7316, 0.1781), (-0.02902, 0.6803, 0.1459), (-0.02223, 0.6339, 0.1118), (-0.01511, 0.5937, 0.07596), (-0.007688, 0.5612, 0.03865), (-0.0671, 1.104, 0.3373), (-0.06762, 1.044, 0.34), (-0.06767, 0.9735, 0.3402), (-0.06722, 0.8947, 0.3379), (-0.06623, 0.8095, 0.333), (-0.06468, 0.7198, 0.3251), (-0.06251, 0.6276, 0.3143), (-0.05971, 0.5349, 0.3002), (-0.05623, 0.4436, 0.2827), (-0.05204, 0.3557, 0.2616), (-0.04711, 0.2731, 0.2368), (-0.0414, 0.1978, 0.2081), (-0.03488, 0.1318, 0.1754), (-0.02752, 0.07711, 0.1383), (-0.01927, 0.03558, 0.09688), (-0.01011, 0.009223, 0.05083), (-1.49e-07, 1.059, 0.3293), (-1.304e-07, 1.009, 0.3115), (-1.304e-07, 0.9558, 0.2907), (-1.304e-07, 0.8997, 0.2671), (-6.333e-08, 0.8427, 0.241), (-7.078e-08, 0.7862, 0.2124), (-8.196e-08, 0.7316, 0.1816), (-8.009e-08, 0.6803, 0.1487), (-6.706e-08, 0.6339, 0.1139), (-6.333e-08, 0.5937, 0.07745), (-7.497e-08, 0.5612, 0.03941), (-7.227e-08, 0.5379, 4.247e-08), (-8.941e-08, 1.104, 0.3439), (-1.043e-07, 1.044, 0.3466), (-1.267e-07, 0.9735, 0.3469), (-1.49e-07, 0.8947, 0.3446), (-1.043e-07, 0.8095, 0.3395), (-9.686e-08, 0.7198, 0.3315), (-7.451e-08, 0.6276, 0.3204), (-5.588e-08, 0.5349, 0.306), (-4.47e-08, 0.4436, 0.2882), (-4.098e-08, 0.3557, 0.2667), (3.725e-09, 0.2731, 0.2415), (-1.49e-08, 0.1978, 0.2122), (3.725e-09, 0.1318, 0.1788), (1.304e-08, 0.07711, 0.141), (9.313e-09, 0.03558, 0.09878), (9.313e-10, 0.009223, 0.05182)], [], [(24, 25, 52, 51), (0, 12, 39, 38), (25, 26, 53, 52), (12, 13, 40, 39), (0, 38, 27, 1), (26, 54, 53), (13, 14, 41, 40), (1, 27, 28, 2), (14, 15, 42, 41), (2, 28, 29, 3), (15, 16, 43, 42), (3, 29, 30, 4), (16, 17, 44, 43), (4, 30, 31, 5), (17, 18, 45, 44), (5, 31, 32, 6), (18, 19, 46, 45), (6, 32, 33, 7), (19, 20, 47, 46), (7, 33, 34, 8), (20, 21, 48, 47), (8, 34, 35, 9), (21, 22, 49, 48), (9, 35, 36, 10), (22, 23, 50, 49), (10, 36, 37, 11), (23, 24, 51, 50), (11, 37, 228), (36, 64, 65, 37), (50, 51, 79, 78), (37, 65, 228), (51, 52, 80, 79), (38, 39, 67, 66), (52, 53, 81, 80), (39, 40, 68, 67), (38, 66, 55, 27), (53, 54, 81), (40, 41, 69, 68), (27, 55, 56, 28), (41, 42, 70, 69), (28, 56, 57, 29), (42, 43, 71, 70), (29, 57, 58, 30), (43, 44, 72, 71), (30, 58, 59, 31), (44, 45, 73, 72), (31, 59, 60, 32), (45, 46, 74, 73), (32, 60, 61, 33), (46, 47, 75, 74), (33, 61, 62, 34), (47, 48, 76, 75), (34, 62, 63, 35), (48, 49, 77, 76), (35, 63, 64, 36), (49, 50, 78, 77), (73, 74, 101, 100), (60, 87, 88, 61), (74, 75, 102, 101), (61, 88, 89, 62), (75, 76, 103, 102), (62, 89, 90, 63), (76, 77, 104, 103), (63, 90, 91, 64), (77, 78, 105, 104), (64, 91, 92, 65), (78, 79, 106, 105), (65, 92, 228), (79, 80, 107, 106), (66, 67, 94, 93), (80, 81, 108, 107), (67, 68, 95, 94), (66, 93, 82, 55), (81, 54, 108), (68, 69, 96, 95), (55, 82, 83, 56), (69, 70, 97, 96), (56, 83, 84, 57), (70, 71, 98, 97), (57, 84, 85, 58), (71, 72, 99, 98), (58, 85, 86, 59), (72, 73, 100, 99), (59, 86, 87, 60), (96, 97, 124, 123), (83, 111, 112, 84), (97, 98, 125, 124), (84, 112, 113, 85), (98, 99, 126, 125), (85, 113, 114, 86), (99, 100, 127, 126), (86, 114, 115, 87), (100, 101, 128, 127), (87, 115, 116, 88), (101, 102, 129, 128), (88, 116, 117, 89), (102, 103, 130, 129), (89, 117, 118, 90), (103, 104, 131, 130), (90, 118, 119, 91), (104, 105, 132, 131), (91, 119, 120, 92), (105, 106, 133, 132), (92, 120, 228), (106, 107, 134, 133), (93, 94, 121, 109), (107, 108, 135, 134), (94, 95, 122, 121), (93, 109, 110, 82), (108, 54, 135), (95, 96, 123, 122), (82, 110, 111, 83), (132, 133, 160, 159), (120, 147, 228), (133, 134, 161, 160), (109, 121, 148, 136), (134, 135, 162, 161), (121, 122, 149, 148), (109, 136, 137, 110), (135, 54, 162), (122, 123, 150, 149), (110, 137, 138, 111), (123, 124, 151, 150), (111, 138, 139, 112), (124, 125, 152, 151), (112, 139, 140, 113), (125, 126, 153, 152), (113, 140, 141, 114), (126, 127, 154, 153), (114, 141, 142, 115), (127, 128, 155, 154), (115, 142, 143, 116), (128, 129, 156, 155), (116, 143, 144, 117), (129, 130, 157, 156), (117, 144, 145, 118), (130, 131, 158, 157), (118, 145, 146, 119), (131, 132, 159, 158), (119, 146, 147, 120), (142, 168, 169, 143), (155, 156, 183, 182), (143, 169, 170, 144), (156, 157, 184, 183), (144, 170, 171, 145), (157, 158, 185, 184), (145, 171, 172, 146), (158, 159, 186, 185), (146, 172, 173, 147), (159, 160, 187, 186), (147, 173, 228), (160, 161, 188, 187), (136, 148, 175, 174), (161, 162, 189, 188), (148, 149, 176, 175), (136, 174, 163, 137), (162, 54, 189), (149, 150, 177, 176), (137, 163, 164, 138), (150, 151, 178, 177), (138, 164, 165, 139), (151, 152, 179, 178), (139, 165, 166, 140), (152, 153, 180, 179), (140, 166, 167, 141), (153, 154, 181, 180), (141, 167, 168, 142), (154, 155, 182, 181), (177, 178, 205, 204), (164, 191, 192, 165), (178, 179, 206, 205), (165, 192, 193, 166), (179, 180, 207, 206), (166, 193, 194, 167), (180, 181, 208, 207), (167, 194, 195, 168), (181, 182, 209, 208), (168, 195, 196, 169), (182, 183, 210, 209), (169, 196, 197, 170), (183, 184, 211, 210), (170, 197, 198, 171), (184, 185, 212, 211), (171, 198, 199, 172), (185, 186, 213, 212), (172, 199, 200, 173), (186, 187, 214, 213), (173, 200, 228), (187, 188, 215, 214), (174, 175, 202, 201), (188, 189, 216, 215), (175, 176, 203, 202), (174, 201, 190, 163), (189, 54, 216), (176, 177, 204, 203), (163, 190, 191, 164), (213, 214, 242, 241), (200, 227, 228), (214, 215, 243, 242), (201, 202, 230, 229), (215, 216, 244, 243), (202, 203, 231, 230), (201, 229, 217, 190), (216, 54, 244), (203, 204, 232, 231), (190, 217, 218, 191), (204, 205, 233, 232), (191, 218, 219, 192), (205, 206, 234, 233), (192, 219, 220, 193), (206, 207, 235, 234), (193, 220, 221, 194), (207, 208, 236, 235), (194, 221, 222, 195), (208, 209, 237, 236), (195, 222, 223, 196), (209, 210, 238, 237), (196, 223, 224, 197), (210, 211, 239, 238), (197, 224, 225, 198), (211, 212, 240, 239), (198, 225, 226, 199), (212, 213, 241, 240), (199, 226, 227, 200)])
me_mesh_003.polygons.foreach_set('use_smooth', [True] * 224)
me_mesh_003.materials.append(mat_outer_green)
me_mesh_003.use_remesh_fix_poles = True
me_mesh_003.use_remesh_preserve_attributes = False
me_mesh_003.update()

# ---- curves / text
txt_text_001 = bpy.data.curves.new('Text.001', 'FONT')
txt_text_001.dimensions = '2D'
txt_text_001.body = 'IR MISSILE TUBE'
txt_text_001.materials.append(mat_material)
txt_text_001.use_path_clamp = True
txt_text_001.space_line = 0.8
txt_text_001.space_character = 0.9

# ---- objects
ob_heaven_s_arrow = bpy.data.objects.new("Heaven's Arrow", None)
ob_camera_002 = bpy.data.objects.new('Camera.002', cam_camera_002)
ob_lamp_002 = bpy.data.objects.new('Lamp.002', light_lamp_002)
ob_sun_002 = bpy.data.objects.new('Sun.002', light_sun_002)
ob_text_001 = bpy.data.objects.new('Text.001', txt_text_001)
ob_ship_top = bpy.data.objects.new('Ship Top', cam_camera_001)
ob_top_point = bpy.data.objects.new('Top Point', light_point_001)
ob_top_sun = bpy.data.objects.new('Top Sun', light_sun_001)
ob_ship_top_001 = bpy.data.objects.new('Ship Top.001', cam_camera_003)
ob_top_point_001 = bpy.data.objects.new('Top Point.001', light_point_002)
ob_top_sun_001 = bpy.data.objects.new('Top Sun.001', light_sun_003)
ob_beziercurve = bpy.data.objects.new('BezierCurve', me_mesh)
ob_beziercurve_002 = bpy.data.objects.new('BezierCurve.002', me_mesh_001)
ob_beziercurve_003 = bpy.data.objects.new('BezierCurve.003', me_mesh_004)
ob_beziercurve_005 = bpy.data.objects.new('BezierCurve.005', me_mesh_003)

# ---- transforms, parenting, visibility, modifiers, constraints
ob_heaven_s_arrow.location = (0.0, 0.0, 0.0)
ob_heaven_s_arrow.empty_display_type = 'SINGLE_ARROW'
ob_camera_002.location = (9.703, -9.81, 9.862)
ob_camera_002.rotation_euler = (0.9696, 4.792e-10, 0.7854)
ob_camera_002.lock_rotations_4d = False
ob_camera_002.empty_display_type = 'ARROWS'
ob_camera_002.color = (0.0, 0.0, 0.0, 0.0)
ob_camera_002.display_type = 'WIRE'
ob_camera_002.lineart.crease_threshold = 0.0
ob_lamp_002.location = (3.856, 1.568, 1.311)
ob_lamp_002.rotation_euler = (0.6503, 0.05522, 3.437)
ob_lamp_002.lock_rotations_4d = False
ob_lamp_002.empty_display_type = 'ARROWS'
ob_lamp_002.color = (0.0, 0.0, 0.0, 0.0)
ob_lamp_002.lineart.crease_threshold = 0.0
ob_sun_002.location = (-7.599, 0.7973, 4.7)
ob_sun_002.rotation_euler = (-0.4189, -0.1396, 1.78)
ob_sun_002.lineart.crease_threshold = 0.0
ob_text_001.location = (1.085, -1.642, 2.227)
ob_text_001.rotation_euler = (0.9696, -0.0, 0.7854)
ob_text_001.scale = (0.09786, 0.09786, 0.09786)
ob_text_001.lineart.crease_threshold = 0.0
ob_ship_top.location = (0.0, 0.0, 30.0)
ob_ship_top.rotation_euler = (0.0, -0.0, -3.142)
ob_ship_top.lock_rotations_4d = False
ob_ship_top.empty_display_type = 'ARROWS'
ob_ship_top.color = (0.0, 0.0, 0.0, 0.0)
ob_ship_top.display_type = 'WIRE'
ob_ship_top.lineart.crease_threshold = 0.0
ob_top_point.location = (-12.34, 10.56, 11.79)
ob_top_point.rotation_euler = (0.0, -0.0, -3.142)
ob_top_point.scale = (-1.0, 1.0, 1.0)
ob_top_point.lineart.crease_threshold = 0.0
ob_top_sun.location = (15.0, -13.0, 18.0)
ob_top_sun.rotation_euler = (2.079e-08, 1.134, -0.8727)
ob_top_sun.scale = (1.0, -1.0, 1.0)
ob_top_sun.lineart.crease_threshold = 0.0
ob_ship_top_001.location = (-4.667e-15, 21.02, 20.74)
ob_ship_top_001.rotation_euler = (0.7854, 2.304e-07, -3.142)
ob_ship_top_001.lock_rotations_4d = False
ob_ship_top_001.empty_display_type = 'ARROWS'
ob_ship_top_001.color = (0.0, 0.0, 0.0, 0.0)
ob_ship_top_001.display_type = 'WIRE'
ob_ship_top_001.lineart.crease_threshold = 0.0
ob_top_point_001.location = (-12.34, 10.56, 11.79)
ob_top_point_001.rotation_euler = (0.0, -0.0, -3.142)
ob_top_point_001.scale = (-1.0, 1.0, 1.0)
ob_top_point_001.lineart.crease_threshold = 0.0
ob_top_sun_001.location = (15.0, -13.0, 18.0)
ob_top_sun_001.rotation_euler = (2.079e-08, 1.134, -0.8727)
ob_top_sun_001.scale = (1.0, -1.0, 1.0)
ob_top_sun_001.lineart.crease_threshold = 0.0
ob_beziercurve.parent = ob_heaven_s_arrow
ob_beziercurve.location = (0.0, -0.9796, 0.0)
ob_beziercurve.scale = (0.2062, 0.2062, 0.2062)
_m = ob_beziercurve.modifiers.new('EdgeSplit', 'EDGE_SPLIT')
_m = ob_beziercurve.modifiers.new('Mirror', 'MIRROR')
_m.use_axis = (True, False, True)
_m = ob_beziercurve.modifiers.new('Auto Smooth', 'NODES')
_m.node_group = ng_auto_smooth
_gi = [s.identifier for s in ng_auto_smooth.interface.items_tree if s.item_type == 'SOCKET' and s.in_out == 'INPUT']
_m[_gi[1]] = 3.142  # Angle
ob_beziercurve_002.parent = ob_heaven_s_arrow
ob_beziercurve_002.location = (0.0, -0.673, 0.0)
_m = ob_beziercurve_002.modifiers.new('Mirror', 'MIRROR')
_m.use_axis = (True, False, True)
_m = ob_beziercurve_002.modifiers.new('Auto Smooth', 'NODES')
_m.node_group = ng_auto_smooth
_gi = [s.identifier for s in ng_auto_smooth.interface.items_tree if s.item_type == 'SOCKET' and s.in_out == 'INPUT']
_m[_gi[1]] = 3.142  # Angle
ob_beziercurve_003.parent = ob_heaven_s_arrow
ob_beziercurve_003.location = (0.0, -1.102, 0.0)
_m = ob_beziercurve_003.modifiers.new('Mirror', 'MIRROR')
_m.use_axis = (True, False, True)
_m = ob_beziercurve_003.modifiers.new('Auto Smooth', 'NODES')
_m.node_group = ng_auto_smooth
_gi = [s.identifier for s in ng_auto_smooth.interface.items_tree if s.item_type == 'SOCKET' and s.in_out == 'INPUT']
_m[_gi[1]] = 3.142  # Angle
ob_beziercurve_005.parent = ob_heaven_s_arrow
ob_beziercurve_005.location = (0.0, -1.102, 0.0)
_m = ob_beziercurve_005.modifiers.new('EdgeSplit', 'EDGE_SPLIT')
_m = ob_beziercurve_005.modifiers.new('Mirror', 'MIRROR')
_m.use_axis = (True, False, True)
_m = ob_beziercurve_005.modifiers.new('Auto Smooth', 'NODES')
_m.node_group = ng_auto_smooth
_gi = [s.identifier for s in ng_auto_smooth.interface.items_tree if s.item_type == 'SOCKET' and s.in_out == 'INPUT']
_m[_gi[1]] = 3.142  # Angle

# ---- collection membership
scene.collection.objects.link(ob_heaven_s_arrow)
col_outfit_camera.objects.link(ob_camera_002)
col_outfit_camera.objects.link(ob_lamp_002)
col_outfit_camera.objects.link(ob_sun_002)
col_outfit_camera.objects.link(ob_text_001)
col_top_camera.objects.link(ob_ship_top)
col_top_camera.objects.link(ob_top_point)
col_top_camera.objects.link(ob_top_sun)
col_nova_camera.objects.link(ob_ship_top_001)
col_nova_camera.objects.link(ob_top_point_001)
col_nova_camera.objects.link(ob_top_sun_001)
col_outfit.objects.link(ob_beziercurve)
col_outfit.objects.link(ob_beziercurve_002)
col_outfit.objects.link(ob_beziercurve_003)
col_outfit.objects.link(ob_beziercurve_005)
def _layer_coll(name, lc=None):
    lc = lc or bpy.context.view_layer.layer_collection
    for c in lc.children:
        if c.name == name: return c
        r = _layer_coll(name, c)
        if r: return r
_layer_coll('Outfit Camera').exclude = True
_layer_coll('Top Camera').exclude = True

# ---- scene / render settings (as saved in the file)
scene.camera = ob_ship_top_001
scene.frame_start = 0; scene.frame_end = 143; scene.frame_set(0)
scene.render.engine = 'CYCLES'
scene.render.image_settings.compression = 90
scene.render.resolution_x = 280
scene.render.resolution_y = 280
scene.render.resolution_percentage = 50
scene.render.dither_intensity = 0.0
scene.cycles.samples = 96
scene.cycles.sampling_pattern = 'TABULATED_SOBOL'
scene.cycles.light_sampling_threshold = 0.0
scene.cycles.use_adaptive_sampling = False
scene.cycles.use_light_tree = False
scene.cycles.blur_glossy = 0.0
scene.cycles.volume_bounces = 1
scene.cycles.pixel_filter_type = 'GAUSSIAN'
scene.cycles.sample_clamp_indirect = 0.0
scene.view_settings.view_transform = 'Standard'
bpy.context.view_layer.update()
